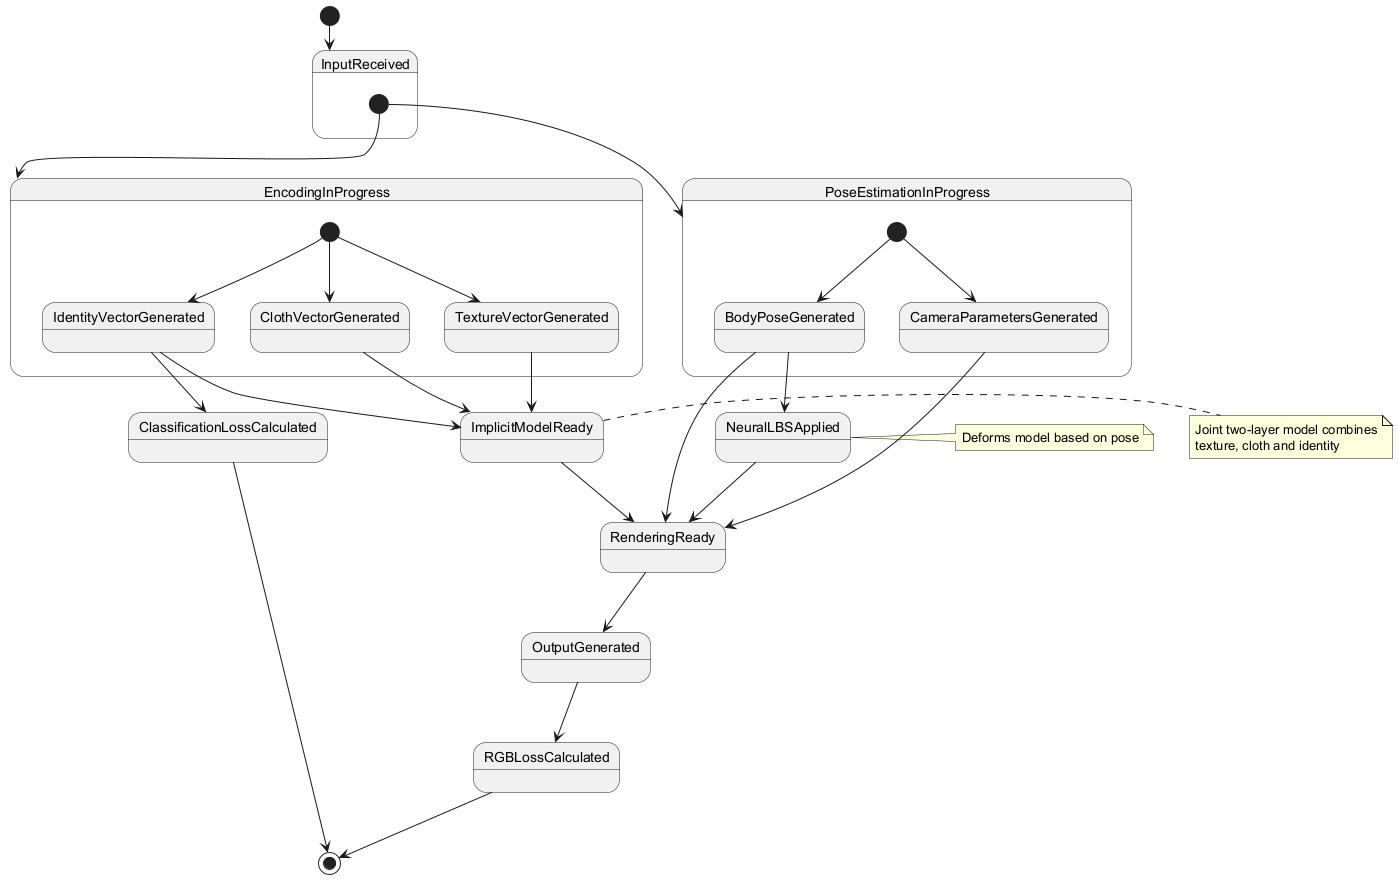

The diagram above was rendered by PlantUML. Its source (embedded in the PNG):
@startuml
[*] --> InputReceived

state InputReceived {
  [*] --> EncodingInProgress
  [*] --> PoseEstimationInProgress
}

state EncodingInProgress {
  [*] --> TextureVectorGenerated
  [*] --> ClothVectorGenerated
  [*] --> IdentityVectorGenerated
}

state PoseEstimationInProgress {
  [*] --> CameraParametersGenerated
  [*] --> BodyPoseGenerated
}

TextureVectorGenerated --> ImplicitModelReady
ClothVectorGenerated --> ImplicitModelReady
IdentityVectorGenerated --> ImplicitModelReady
IdentityVectorGenerated --> ClassificationLossCalculated

BodyPoseGenerated --> NeuralLBSApplied
BodyPoseGenerated --> RenderingReady
CameraParametersGenerated --> RenderingReady

ImplicitModelReady --> RenderingReady
NeuralLBSApplied --> RenderingReady

RenderingReady --> OutputGenerated

OutputGenerated --> RGBLossCalculated

RGBLossCalculated --> [*]
ClassificationLossCalculated --> [*]

note right of ImplicitModelReady
  Joint two-layer model combines
  texture, cloth and identity
end note

note right of NeuralLBSApplied
  Deforms model based on pose
end note
@enduml